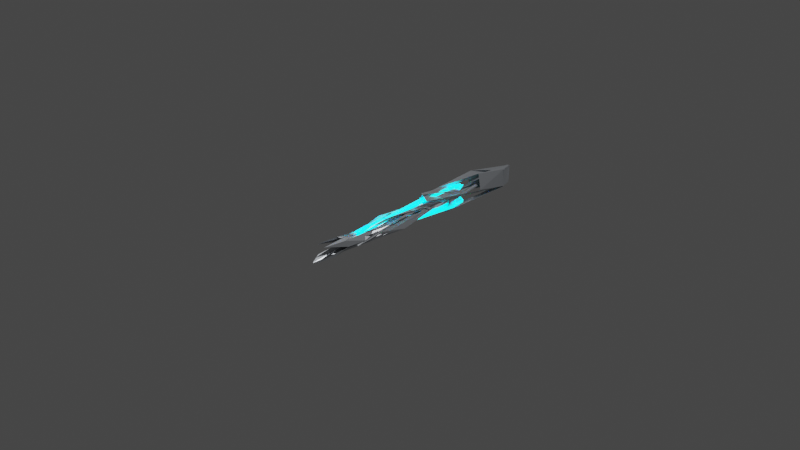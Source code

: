 # Source: SweapBlade002.blend  (saved by Blender 3.6.14; exported with 4.5.12 LTS)
import bpy
from mathutils import Matrix  # noqa: F401  (used for matrix-valued properties, if any)

bpy.ops.wm.read_factory_settings(use_empty=True)
scene = bpy.context.scene
scene.name = 'Scene'

# ---- collections
col_collection = bpy.data.collections.new('Collection'); scene.collection.children.link(col_collection)
col_fightergen_variants = bpy.data.collections.new('FighterGen_Variants'); scene.collection.children.link(col_fightergen_variants)

# ---- materials (node trees are filled in below, after node groups)
mat_fightergen_glow = bpy.data.materials.new('FighterGen_Glow')
mat_fightergen_glow.use_transparent_shadow = False
mat_fightergen_glow.diffuse_color = (0.0, 1.0, 1.0, 1.0)
mat_fightergen_base = bpy.data.materials.new('FighterGen_Base')
mat_fightergen_base.use_transparent_shadow = False
mat_fightergen_base.diffuse_color = (0.55, 0.58, 0.62, 1.0)
mat_fightergen_base.metallic = 0.8

# ---- material node trees
mat_fightergen_glow.use_nodes = True; mat_fightergen_glow.node_tree.nodes.clear()
_N = mat_fightergen_glow.node_tree.nodes; _L = mat_fightergen_glow.node_tree.links
n0 = _N.new('ShaderNodeBsdfPrincipled'); n0.name = 'Principled BSDF'; n0.location = (10, 300)
n0.distribution = 'GGX'
n0.subsurface_method = 'RANDOM_WALK_SKIN'
n0.inputs[0].default_value = (0.05998, 0.1495, 0.9181, 1.0)
n0.inputs[1].default_value = 0.5039
n0.inputs[2].default_value = 0.563
n0.inputs[3].default_value = 1.45
n0.inputs[8].default_value = 1.0
n0.inputs[9].default_value = (17.5, 19.4, 0.1)
n0.inputs[10].default_value = 0.4094
n0.inputs[12].default_value = 0.1417
n0.inputs[13].default_value = 0.7677
n0.inputs[14].default_value = (0.743, 0.7675, 0.9776, 1.0)
n0.inputs[15].default_value = 0.4724
n0.inputs[16].default_value = 0.1339
n0.inputs[24].default_value = 0.08346
n0.inputs[27].default_value = (0.0, 1.0, 1.0, 1.0)
n0.inputs[28].default_value = 4.0
n1 = _N.new('ShaderNodeOutputMaterial'); n1.name = 'Material Output'; n1.location = (300, 300)
_L.new(n0.outputs[0], n1.inputs[0])
n1.is_active_output = True
mat_fightergen_base.use_nodes = True; mat_fightergen_base.node_tree.nodes.clear()
_N = mat_fightergen_base.node_tree.nodes; _L = mat_fightergen_base.node_tree.links
n0 = _N.new('ShaderNodeBsdfPrincipled'); n0.name = 'Principled BSDF'; n0.location = (10, 300)
n0.distribution = 'GGX'
n0.subsurface_method = 'RANDOM_WALK_SKIN'
n0.inputs[0].default_value = (0.55, 0.58, 0.62, 1.0)
n0.inputs[1].default_value = 0.8
n0.inputs[2].default_value = 0.4
n0.inputs[3].default_value = 1.45
n0.inputs[12].default_value = 0.2047
n0.inputs[13].default_value = 0.7756
n0.inputs[14].default_value = (0.9936, 0.994, 0.9946, 1.0)
n0.inputs[27].default_value = (0.0, 0.0, 0.0, 1.0)
n0.inputs[28].default_value = 1.0
n1 = _N.new('ShaderNodeOutputMaterial'); n1.name = 'Material Output'; n1.location = (300, 300)
_L.new(n0.outputs[0], n1.inputs[0])
n1.is_active_output = True

# ---- world
world_world = bpy.data.worlds.new('World'); scene.world = world_world
world_world.use_nodes = True; world_world.node_tree.nodes.clear()
_N = world_world.node_tree.nodes; _L = world_world.node_tree.links
n0 = _N.new('ShaderNodeOutputWorld'); n0.name = 'World Output'; n0.location = (300, 300)
n1 = _N.new('ShaderNodeBackground'); n1.name = 'Background'; n1.location = (10, 300)
n1.inputs[0].default_value = (0.05088, 0.05088, 0.05088, 1.0)
_L.new(n1.outputs[0], n0.inputs[0])
n0.is_active_output = True
world_world.color = (0.05088, 0.05088, 0.05088)
world_world.use_sun_shadow = False
world_world.sun_shadow_jitter_overblur = 0.0

# ---- cameras
cam_camera = bpy.data.cameras.new('Camera')
cam_camera.clip_end = 100.0
cam_camera.ortho_scale = 7.314

# ---- lights
light_light = bpy.data.lights.new('Light', 'POINT')
light_light.transmission_factor = 0.0
light_light.energy = 1000.0
light_light.shadow_soft_size = 0.1
light_light.shadow_maximum_resolution = 0.006
light_light.use_absolute_resolution = True

# ---- meshes
me_part_00_mesh = bpy.data.meshes.new('part_00_mesh')
me_part_00_mesh.from_pydata([(-0.03768, -0.2238, -0.05024), (0.03768, -0.2238, -0.05024), (-0.03768, 0.3721, -0.05024), (0.03768, 0.3721, -0.05024), (-0.03768, -0.2238, 0.05024), (0.03768, -0.2238, 0.05024), (-0.03768, 0.3721, 0.05024), (0.03768, 0.3721, 0.05024), (0.0628, -0.2238, -0.1507), (0.1633, -0.2238, -0.1507), (0.0628, 0.3721, -0.1507), (0.1633, 0.3721, -0.1507), (0.0628, -0.2238, 0.1507), (0.1633, -0.2238, 0.1507), (0.0628, 0.3721, 0.1507), (0.1633, 0.3721, 0.1507), (-0.1633, -0.2238, -0.1507), (-0.0628, -0.2238, -0.1507), (-0.1633, 0.3721, -0.1507), (-0.0628, 0.3721, -0.1507), (-0.1633, -0.2238, 0.1507), (-0.0628, -0.2238, 0.1507), (-0.1633, 0.3721, 0.1507), (-0.0628, 0.3721, 0.1507), (-0.201, -0.5087, -0.2198), (0.201, -0.5087, -0.2198), (-0.201, -0.2238, -0.2198), (0.201, -0.2238, -0.2198), (-0.201, -0.5087, 0.2198), (0.201, -0.5087, 0.2198), (-0.201, -0.2238, 0.2198), (0.201, -0.2238, 0.2198)], [], [(0, 2, 3, 1), (0, 1, 5, 4), (4, 5, 7, 6), (2, 6, 7, 3), (0, 4, 6, 2), (1, 3, 7, 5), (8, 10, 11, 9), (8, 9, 13, 12), (12, 13, 15, 14), (10, 14, 15, 11), (8, 12, 14, 10), (9, 11, 15, 13), (16, 18, 19, 17), (16, 17, 21, 20), (20, 21, 23, 22), (18, 22, 23, 19), (16, 20, 22, 18), (17, 19, 23, 21), (24, 26, 27, 25), (24, 25, 29, 28), (28, 29, 31, 30), (26, 30, 31, 27), (24, 28, 30, 26), (25, 27, 31, 29)])
me_part_00_mesh.polygons.foreach_set('material_index', [1, 1, 1, 1, 1, 1, 2, 2, 2, 2, 2, 2, 2, 2, 2, 2, 2, 2, 2, 2, 2, 2, 2, 2])
me_part_00_mesh.materials.append(None)
me_part_00_mesh.materials.append(mat_fightergen_glow)
me_part_00_mesh.materials.append(mat_fightergen_base)
me_part_00_mesh.update()

# ---- objects
ob_light = bpy.data.objects.new('Light', light_light)
ob_camera = bpy.data.objects.new('Camera', cam_camera)
ob_part_00 = bpy.data.objects.new('part_00', me_part_00_mesh)

# ---- transforms, parenting, visibility, modifiers, constraints
ob_light.location = (4.076, 1.005, 5.904)
ob_light.rotation_euler = (0.6503, 0.05522, 1.866)
ob_light.lock_rotations_4d = False
ob_light.empty_display_type = 'ARROWS'
ob_light.color = (0.0, 0.0, 0.0, 0.0)
ob_light.lineart.crease_threshold = 0.0
ob_camera.location = (7.359, -6.926, 4.958)
ob_camera.rotation_euler = (1.109, 0.0, 0.8149)
ob_camera.lock_rotations_4d = False
ob_camera.empty_display_type = 'ARROWS'
ob_camera.color = (0.0, 0.0, 0.0, 0.0)
ob_camera.display_type = 'WIRE'
ob_camera.lineart.crease_threshold = 0.0
ob_part_00.location = (0.0, 0.0, 0.0)
ob_part_00.scale = (0.2, 3.0, 0.5)
_m = ob_part_00.modifiers.new('SimpleDeformTwist', 'SIMPLE_DEFORM')
_m.deform_axis = 'Z'
_m.factor = 6.283
_m.angle = 6.283
_m = ob_part_00.modifiers.new('Screw', 'SCREW')
_m.iterations = 5
_m.axis = 'X'
_m.angle = 0.08727
_m = ob_part_00.modifiers.new('SimpleDeform', 'SIMPLE_DEFORM')
_m.deform_axis = 'Y'
_m.factor = 2.793
_m.angle = 2.793
_m = ob_part_00.modifiers.new('Decimate', 'DECIMATE')
_m.decimate_type = 'DISSOLVE'
_m.angle_limit = 2.094
_m = ob_part_00.modifiers.new('Mirror', 'MIRROR')

# ---- collection membership
col_collection.objects.link(ob_light)
col_collection.objects.link(ob_camera)
col_fightergen_variants.objects.link(ob_part_00)

# ---- scene / render settings (as saved in the file)
scene.camera = ob_camera
scene.frame_start = 1; scene.frame_end = 250; scene.frame_set(1)
scene.render.engine = 'BLENDER_EEVEE_NEXT'
scene.cycles.sampling_pattern = 'TABULATED_SOBOL'
scene.view_settings.view_transform = 'Filmic'
bpy.context.view_layer.update()
